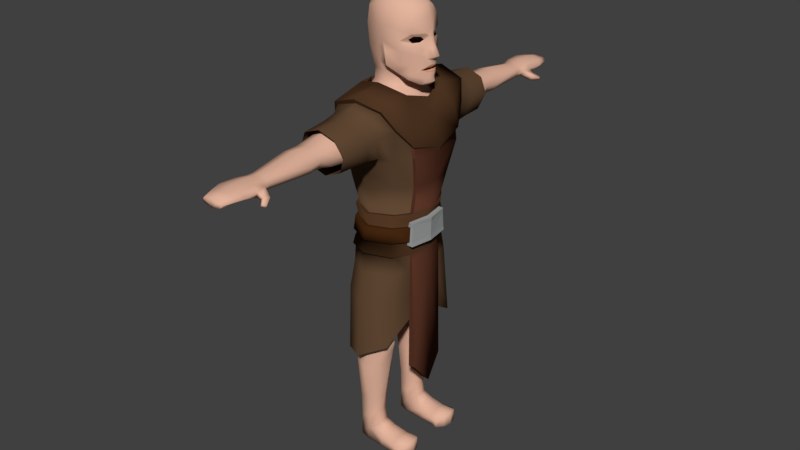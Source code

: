 # Source: human_gear_try_.blend  (saved by Blender 2.78.0; exported with 4.5.12 LTS)
import bpy
from mathutils import Matrix  # noqa: F401  (used for matrix-valued properties, if any)

bpy.ops.wm.read_factory_settings(use_empty=True)
scene = bpy.context.scene
scene.name = 'Scene'

# ---- collections
col_collection_1 = bpy.data.collections.new('Collection 1'); scene.collection.children.link(col_collection_1)

# ---- materials (node trees are filled in below, after node groups)
mat_material_001 = bpy.data.materials.new('Material.001')
mat_material_001.alpha_threshold = 0.0
mat_material_001.use_transparent_shadow = False
mat_material_001.diffuse_color = (0.1193, 0.06541, 0.03412, 1.0)
mat_material_001.roughness = 0.5
mat_material_002 = bpy.data.materials.new('Material.002')
mat_material_002.alpha_threshold = 0.0
mat_material_002.use_transparent_shadow = False
mat_material_002.diffuse_color = (0.08001, 0.03692, 0.01689, 1.0)
mat_material_002.roughness = 0.5
mat_material_003 = bpy.data.materials.new('Material.003')
mat_material_003.alpha_threshold = 0.0
mat_material_003.use_transparent_shadow = False
mat_material_003.diffuse_color = (0.1025, 0.03526, 0.02009, 1.0)
mat_material_003.roughness = 0.5
mat_material_004 = bpy.data.materials.new('Material.004')
mat_material_004.alpha_threshold = 0.0
mat_material_004.use_transparent_shadow = False
mat_material_004.diffuse_color = (0.3484, 0.3588, 0.3588, 1.0)
mat_material_004.roughness = 0.5
mat_material_005 = bpy.data.materials.new('Material.005')
mat_material_005.alpha_threshold = 0.0
mat_material_005.use_transparent_shadow = False
mat_material_005.diffuse_color = (0.05497, 0.01933, 0.005219, 1.0)
mat_material_005.roughness = 0.5
mat_material_006 = bpy.data.materials.new('Material.006')
mat_material_006.alpha_threshold = 0.0
mat_material_006.use_transparent_shadow = False
mat_material_006.diffuse_color = (0.7743, 0.4585, 0.3357, 1.0)
mat_material_006.roughness = 0.5
mat_material_007 = bpy.data.materials.new('Material.007')
mat_material_007.alpha_threshold = 0.0
mat_material_007.use_transparent_shadow = False
mat_material_007.diffuse_color = (0.04696, 0.0001774, 0.0, 1.0)
mat_material_007.roughness = 0.5
mat_material_008 = bpy.data.materials.new('Material.008')
mat_material_008.alpha_threshold = 0.0
mat_material_008.use_transparent_shadow = False
mat_material_008.diffuse_color = (0.6738, 0.3212, 0.1979, 1.0)
mat_material_008.roughness = 0.5
mat_material_009 = bpy.data.materials.new('Material.009')
mat_material_009.alpha_threshold = 0.0
mat_material_009.use_transparent_shadow = False
mat_material_009.diffuse_color = (0.5277, 0.3035, 0.2222, 1.0)
mat_material_009.roughness = 0.5

# ---- material node trees

# ---- world
world_world = bpy.data.worlds.new('World'); scene.world = world_world
world_world.color = (0.05088, 0.05088, 0.05088)
world_world.use_sun_shadow = False
world_world.sun_shadow_jitter_overblur = 0.0
world_world.cycles.sampling_method = 'MANUAL'

# ---- meshes
me_cube_002 = bpy.data.meshes.new('Cube.002')
me_cube_002.from_pydata([(-0.3763, -0.3948, 2.039), (-0.4039, -0.5605, 3.709), (0.2834, -0.3876, 2.039), (0.2695, -0.5631, 3.742), (-0.3381, -0.3409, 2.664), (-0.3752, -0.4109, 2.961), (0.2705, -0.3623, 2.946), (0.2292, -0.3277, 2.652), (-0.5244, -0.2419, 2.039), (0.2677, -0.2147, 3.797), (-0.3736, -0.2095, 3.809), (0.3502, -0.2308, 2.039), (-0.4418, -0.1595, 2.664), (-0.5647, -0.2163, 2.991), (0.386, -0.1867, 2.654), (0.4705, -0.2232, 2.954), (-0.07959, -0.5283, 2.039), (-0.0493, -0.6098, 3.798), (-0.07676, -0.2771, 3.873), (-0.08009, -0.4246, 2.644), (-0.07853, -0.466, 2.907), (0.2161, -0.8027, 3.641), (-0.4124, -0.46, 3.259), (0.3329, -0.4533, 3.261), (-0.6286, -0.2467, 3.301), (0.5335, -0.3061, 3.279), (-0.06233, -0.5378, 3.134), (-0.05001, -0.8547, 3.707), (-0.526, -0.4548, 3.554), (0.3943, -0.4588, 3.556), (-0.3246, -0.8059, 3.639), (-0.4296, -0.7516, 3.485), (0.3242, -0.7537, 3.503), (0.2504, -0.7251, 3.335), (-0.06133, -0.7484, 3.24), (-0.3645, -0.7175, 3.319), (0.2609, -0.3618, 2.225), (0.3474, -0.2063, 2.204), (-0.5249, -0.2211, 2.225), (-0.3914, -0.3643, 2.225), (-0.07911, -0.482, 2.245), (-0.408, -0.6095, 3.501), (0.3004, -0.6115, 3.521), (-0.3364, -0.6614, 3.667), (0.1991, -0.6598, 3.678), (-0.05084, -0.7188, 3.743), (0.2438, -0.5632, 3.308), (-0.05635, -0.5879, 3.213), (-0.346, -0.5749, 3.304), (-0.412, -1.039, 3.466), (-0.0787, -0.9993, 3.224), (0.1611, -1.065, 3.623), (-0.3134, -1.063, 3.615), (-0.3233, -1.01, 3.289), (0.1725, -1.013, 3.307), (-0.07147, -1.075, 3.685), (0.2667, -1.041, 3.479), (-0.6297, 0.0, 2.039), (-0.507, 0.0, 3.765), (0.3078, 0.0, 2.069), (0.3977, 0.0, 3.727), (0.5264, 0.0, 2.968), (0.441, 0.0, 2.648), (-0.6237, 0.0, 3.006), (-0.5003, 0.0, 2.665), (0.5889, 0.0, 3.285), (-0.6872, 0.0, 3.313), (0.339, 0.0, 2.248), (-0.6151, 0.0, 2.229), (-0.4136, -0.4365, 1.757), (0.2747, -0.4285, 1.757), (-0.5783, -0.2666, 1.757), (0.3494, -0.2542, 1.757), (-0.08386, -0.5849, 1.757), (-0.6953, 0.0, 1.73), (-0.3706, -0.4991, 1.089), (0.2694, -0.4914, 1.257), (-0.5285, -0.2177, 0.8932), (0.313, -0.1645, 1.467), (-0.0544, -0.6414, 1.146), (-0.6407, 0.0, 0.6318), (0.3068, -0.07202, 1.84), (0.5189, -0.3075, 3.378), (-0.6042, -0.2392, 3.413), (-0.5597, -0.4735, 3.585), (-0.4311, -0.5795, 3.741), (0.3134, -0.2262, 3.829), (0.3148, -0.5828, 3.77), (-0.05267, -0.6295, 3.841), (-0.4293, -0.2065, 3.831), (-0.5104, 0.0, 3.807), (0.3943, 0.0, 3.77), (-0.06714, -0.2903, 3.904), (0.5133, 0.0, 3.609), (0.6024, 0.0, 3.316), (-0.6564, 0.0, 3.596), (-0.6906, 0.0, 3.338), (0.4288, -0.4785, 3.589), (-0.5994, -0.25, 3.605), (0.4548, -0.3301, 3.615), (0.536, -0.3272, 3.396), (-0.6313, -0.258, 3.444), (-0.3564, -0.3829, 2.671), (0.2468, -0.3697, 2.66), (-0.4668, -0.2014, 2.671), (0.3874, -0.2286, 2.661), (0.2112, -0.3766, 2.374), (-0.2989, -0.3934, 2.403), (0.3335, -0.2355, 2.361), (-0.427, -0.2066, 2.417), (-0.07804, -0.4666, 2.652), (-0.04917, -0.4767, 2.392), (0.263, -0.4038, 2.232), (0.3494, -0.206, 2.208), (-0.5228, -0.2631, 2.232), (-0.3894, -0.4062, 2.233), (-0.07706, -0.524, 2.253), (0.4459, 0.0, 2.656), (-0.5289, 0.0, 2.672), (0.4728, 0.0, 2.511), (-0.486, 0.0, 2.43), (0.3851, 0.0, 2.199), (-0.613, 0.0, 2.236), (-0.3163, -0.3702, 2.539), (0.2156, -0.3563, 2.52), (0.4692, 0.0, 2.362), (-0.4884, 0.0, 2.552), (0.3411, -0.2255, 2.515), (-0.4305, -0.1995, 2.545), (-0.06277, -0.4477, 2.525), (0.357, -0.2265, 2.565), (0.4099, 0.0, 2.566), (0.3379, -0.239, 2.32), (0.3775, 0.0, 2.316), (0.238, -0.4032, 2.376), (-0.3527, -0.4226, 2.404), (0.3796, -0.2398, 2.363), (-0.5011, -0.2063, 2.417), (-0.06354, -0.519, 2.393), (-0.5693, 0.0, 2.43), (-0.3521, -0.3958, 2.537), (0.2272, -0.3797, 2.519), (-0.5394, 0.0, 2.55), (0.379, -0.2281, 2.514), (-0.4764, -0.198, 2.543), (-0.07929, -0.4854, 2.523), (0.3812, -0.2294, 2.563), (0.4388, 0.0, 2.563), (0.3846, -0.2438, 2.323), (0.4305, 0.0, 2.318), (0.4211, -0.2281, 2.514), (0.4216, -0.2398, 2.363), (0.4809, 0.0, 2.563), (0.4233, -0.2294, 2.563), (0.4267, -0.2438, 2.323), (0.4726, 0.0, 2.318), (0.4315, -0.2347, 2.954), (0.4998, -0.3137, 3.278), (0.4848, -0.3219, 3.395), (0.3466, -0.2024, 2.654), (0.3263, -0.1962, 0.9222), (0.4252, -0.1959, 0.9264), (0.461, 0.0, 0.6895), (0.38, -0.2054, 2.146), (0.4157, 0.0, 2.137), (0.3453, -0.2057, 2.142), (0.3297, 0.0, 0.6895)], [], [(18, 10, 89, 92), (44, 45, 27, 21), (1, 17, 88, 85), (19, 4, 102, 110), (12, 13, 63, 64), (38, 39, 115, 114), (19, 20, 5, 4), (12, 64, 118, 104), (14, 15, 156, 159), (62, 61, 15, 14), (164, 163, 161, 162), (4, 5, 13, 12), (7, 19, 110, 103), (66, 83, 101, 96), (60, 9, 86, 91), (36, 37, 113, 112), (39, 40, 116, 115), (62, 14, 105, 117), (68, 38, 114, 122), (14, 159, 7, 103, 105), (42, 46, 23, 29), (7, 6, 20, 19), (40, 36, 112, 116), (47, 46, 33, 34), (45, 43, 30, 27), (6, 23, 26, 20), (61, 65, 25, 15), (5, 22, 24, 13), (13, 24, 66, 63), (20, 26, 22, 5), (15, 25, 157, 156), (83, 28, 84, 101), (29, 158, 82, 100, 97), (42, 44, 21, 32), (65, 82, 25), (22, 28, 83, 24), (24, 83, 66), (43, 41, 31, 30), (25, 82, 158, 157), (41, 28, 22, 48), (48, 47, 34, 35), (2, 36, 40, 16), (8, 38, 68, 57), (16, 40, 39, 0), (11, 37, 36, 2), (59, 67, 37, 11), (0, 39, 38, 8), (22, 26, 47, 48), (31, 41, 48, 35), (1, 28, 41, 43), (29, 3, 44, 42), (17, 1, 43, 45), (26, 23, 46, 47), (32, 33, 46, 42), (3, 17, 45, 44), (31, 35, 53, 49), (34, 33, 54, 50), (21, 27, 55, 51), (33, 32, 56, 54), (30, 31, 49, 52), (35, 34, 50, 53), (27, 30, 52, 55), (32, 21, 51, 56), (0, 8, 71, 69), (8, 57, 74, 71), (16, 0, 69, 73), (11, 2, 70, 72), (2, 16, 73, 70), (72, 70, 76, 78), (70, 73, 79, 76), (73, 69, 75, 79), (71, 74, 80, 77), (69, 71, 77, 75), (59, 11, 72, 81), (72, 78, 81), (17, 3, 87, 88), (28, 1, 85, 84), (82, 65, 94, 100), (3, 29, 97, 87), (99, 86, 87, 97), (98, 89, 90, 95), (84, 85, 89, 98), (93, 91, 86, 99), (85, 88, 92, 89), (88, 87, 86, 92), (100, 94, 93, 99), (97, 100, 99), (101, 84, 98), (96, 101, 98, 95), (10, 58, 90, 89), (9, 18, 92, 86), (128, 104, 118, 126), (129, 110, 102, 123), (127, 130, 105, 103, 124), (132, 133, 149, 148), (123, 102, 104, 128), (115, 107, 109, 114), (121, 133, 132, 113), (113, 132, 108, 106, 112), (116, 111, 107, 115), (114, 109, 120, 122), (112, 106, 111, 116), (124, 103, 110, 129), (4, 12, 104, 102), (127, 124, 141, 143), (109, 107, 135, 137), (108, 132, 148, 136), (111, 106, 134, 138), (123, 128, 144, 140), (131, 130, 146, 147), (130, 131, 117, 105), (124, 129, 145, 141), (147, 146, 153, 152), (134, 141, 145, 138), (135, 140, 144, 137), (146, 143, 150, 153), (136, 143, 141, 134), (138, 145, 140, 135), (137, 144, 142, 139), (143, 136, 151, 150), (129, 123, 140, 145), (130, 127, 143, 146), (106, 108, 136, 134), (128, 126, 142, 144), (107, 111, 138, 135), (120, 109, 137, 139), (119, 152, 153, 150), (125, 119, 150, 151), (154, 155, 125, 151), (148, 149, 155, 154), (136, 148, 154, 151), (156, 157, 23, 6), (157, 158, 29, 23), (159, 156, 6, 7), (163, 165, 160, 161), (113, 37, 165, 163), (121, 113, 163, 164), (166, 162, 161, 160)])
me_cube_002.polygons.foreach_set('use_smooth', [0, 1, 0, 0, 1, 0, 1, 0, 0, 1, 1, 1, 0, 0, 0, 0, 0, 0, 0, 0, 1, 1, 0, 1, 1, 1, 1, 1, 1, 1, 0, 0, 0, 1, 1, 1, 1, 1, 0, 1, 1, 1, 1, 1, 1, 1, 1, 1, 1, 1, 1, 1, 1, 1, 1, 1, 1, 1, 1, 1, 1, 1, 1, 1, 1, 1, 1, 1, 1, 1, 1, 1, 1, 1, 1, 0, 0, 0, 0, 1, 1, 1, 1, 1, 1, 1, 1, 1, 1, 0, 0, 1, 1, 1, 0, 1, 1, 1, 1, 1, 1, 1, 1, 0, 0, 0, 0, 0, 0, 0, 1, 0, 0, 1, 1, 0, 1, 1, 1, 0, 0, 0, 0, 0, 0, 0, 0, 0, 0, 0, 0, 1, 1, 1, 0, 0, 1, 0])
me_cube_002.polygons.foreach_set('material_index', [1, 0, 1, 1, 0, 1, 0, 1, 2, 2, 2, 0, 1, 1, 1, 1, 1, 0, 1, 1, 0, 0, 1, 0, 0, 0, 2, 0, 0, 0, 2, 1, 1, 0, 2, 0, 0, 0, 2, 0, 0, 0, 0, 0, 0, 0, 0, 0, 0, 0, 0, 0, 0, 0, 0, 0, 0, 0, 0, 0, 0, 0, 0, 0, 0, 0, 0, 0, 0, 0, 0, 0, 0, 0, 0, 1, 1, 1, 1, 1, 1, 1, 1, 1, 1, 1, 1, 1, 1, 1, 1, 1, 1, 1, 3, 1, 1, 1, 1, 1, 1, 1, 1, 1, 4, 4, 3, 4, 4, 3, 1, 4, 3, 4, 4, 3, 4, 4, 4, 3, 4, 3, 4, 4, 4, 4, 3, 3, 3, 3, 3, 0, 0, 0, 2, 2, 2, 2])
me_cube_002.materials.append(mat_material_001)
me_cube_002.materials.append(mat_material_002)
me_cube_002.materials.append(mat_material_003)
me_cube_002.materials.append(mat_material_004)
me_cube_002.materials.append(mat_material_005)
me_cube_002.use_remesh_preserve_volume = False
me_cube_002.use_remesh_preserve_attributes = False
me_cube_002.use_mirror_vertex_groups = False
me_cube_002.update()
me_cube = bpy.data.meshes.new('Cube')
me_cube.from_pydata([(-0.33, -0.1722, 4.555), (0.2983, -0.1687, 4.554), (-0.4027, 0.0, 4.608), (0.3654, 0.0, 4.631), (-0.3242, -0.1793, 4.201), (-0.3422, -0.1883, 4.399), (0.333, -0.1918, 4.384), (0.4751, 0.0, 4.069), (0.4546, 0.0, 4.416), (-0.4675, 0.0, 4.382), (-0.4589, 0.0, 4.202), (0.1257, -0.2055, 4.594), (-0.01883, -0.2261, 4.61), (-0.1658, -0.2104, 4.612), (-0.2059, 0.0, 4.698), (-0.02854, 0.0, 4.725), (0.1768, 0.0, 4.698), (0.2055, -0.2406, 4.274), (-0.04877, -0.241, 4.285), (-0.1439, -0.2096, 4.235), (0.151, -0.2372, 4.428), (-0.04426, -0.249, 4.433), (-0.156, -0.219, 4.414), (-0.02027, -0.235, 4.199), (0.3859, -0.09408, 3.903), (0.3271, -0.1761, 4.502), (0.4136, 0.0, 4.518), (0.3375, -0.1001, 4.599), (-0.3739, -0.1042, 4.591), (-0.4089, -0.1032, 4.203), (-0.4165, -0.09221, 4.387), (0.4193, -0.06435, 4.375), (0.158, -0.1232, 4.668), (-0.02256, -0.1377, 4.689), (-0.1807, -0.1145, 4.679), (0.3861, -0.08224, 4.511), (0.4695, -0.02836, 4.063), (0.4611, 0.0, 4.362), (0.4348, -0.03167, 4.352), (0.4724, 0.0, 4.306), (0.4575, -0.02756, 4.303), (0.5013, 0.0, 4.246), (0.4824, -0.03225, 4.243), (0.555, 0.0, 4.172), (0.5212, -0.04747, 4.168), (0.4771, 0.0, 4.138), (0.472, -0.02737, 4.14), (0.3951, -0.06766, 4.319), (0.4203, -0.04793, 4.291), (0.436, -0.04722, 4.239), (0.4535, -0.06922, 4.149), (0.3726, -0.09027, 4.344), (0.3331, -0.1555, 4.354), (0.3691, -0.1015, 4.295), (0.3307, -0.1734, 4.299), (0.2842, -0.1864, 4.327), (0.3981, -0.09315, 4.272), (0.3306, -0.1946, 4.269), (0.2133, -0.2372, 4.319), (0.434, -0.06446, 4.056), (0.4469, -0.05683, 4.076), (0.4952, 0.0, 4.094), (0.4845, -0.02711, 4.098), (0.3897, -0.109, 4.042), (0.4357, -0.07044, 4.04), (0.4635, -0.02985, 4.047), (0.4699, 0.0, 4.049), (0.4722, -0.03092, 4.019), (0.4871, 0.0, 4.019), (0.4355, -0.06834, 4.023), (0.3886, -0.1041, 4.17), (0.393, -0.101, 4.097), (0.4063, -0.09386, 4.233), (0.3253, -0.1986, 4.203), (0.3081, -0.1781, 4.101), (0.444, -0.03945, 3.969), (0.4693, 0.0, 3.974), (0.4146, -0.0821, 3.965), (0.3068, -0.1753, 3.999), (0.2795, -0.179, 3.955), (0.2113, -0.2331, 4.211), (0.1828, -0.2225, 4.097), (0.146, -0.2088, 4.006), (0.004932, -0.2369, 4.06), (-0.02027, -0.2253, 4.199), (0.004932, -0.2136, 4.06), (0.4702, -0.03093, 3.928), (0.4955, 0.0, 3.934), (0.4236, -0.06789, 3.92), (0.4156, -0.04372, 3.894), (0.4358, 0.0, 3.896), (0.3413, -0.09408, 3.898), (0.2349, -0.1756, 3.95), (0.1014, -0.1954, 4.0), (-0.03435, -0.2188, 4.055), (0.371, -0.04372, 3.889), (0.3912, 0.0, 3.89), (0.2758, -0.09408, 3.922), (0.2077, -0.1481, 3.958), (0.1026, -0.1694, 4.001), (-0.03769, -0.1928, 4.055), (0.3055, -0.04372, 3.913), (0.3257, 0.0, 3.91), (-0.0615, -0.2184, 4.186), (-0.1424, -0.1928, 4.071), (-0.2948, -0.1676, 4.076), (-0.3963, 0.0, 4.063), (-0.353, -0.1032, 4.071), (-0.2747, -0.1425, 3.978), (-0.3755, 0.0, 3.979), (-0.08353, -0.1749, 3.978), (0.07176, -0.1402, 3.976), (0.175, 0.0, 3.939), (0.1754, 0.0, 3.971), (-0.2837, -0.1495, 3.873), (-0.383, 0.0, 3.857), (-0.08113, -0.1878, 3.877), (0.1071, -0.1374, 3.87), (0.1822, 0.0, 3.858), (0.2254, 0.0, 3.938), (0.2172, -0.06839, 3.947), (-0.3385, -0.3431, 2.023), (-0.3784, -0.4709, 3.69), (0.2363, -0.3431, 2.058), (0.2379, -0.463, 3.697), (-0.5596, 0.0, 2.069), (-0.4586, 0.0, 3.735), (0.3107, 0.0, 1.99), (0.3041, 0.0, 3.745), (-0.3022, -0.2978, 2.674), (-0.344, -0.3652, 2.975), (0.2418, -0.3347, 2.96), (0.1973, -0.2978, 2.659), (0.4465, 0.0, 2.982), (0.3607, 0.0, 2.661), (-0.5691, 0.0, 3.023), (-0.4447, 0.0, 2.677), (-0.4665, -0.2108, 2.005), (0.2345, -0.2027, 3.752), (-0.3797, -0.215, 3.736), (0.3152, -0.2165, 2.014), (-0.3919, -0.1346, 2.676), (-0.5162, -0.1906, 3.007), (0.312, -0.1604, 2.665), (0.3978, -0.1967, 2.969), (-0.2858, -0.4036, 0.1054), (-0.005169, -0.3783, 0.1906), (-0.3432, -0.3164, 0.07774), (0.01242, -0.3145, 0.2081), (0.1754, -0.3011, 2.41), (0.3155, 0.0, 2.402), (-0.4328, 0.0, 2.455), (-0.2681, -0.3011, 2.433), (0.2794, -0.1656, 2.4), (-0.38, -0.1345, 2.443), (-0.2535, -0.3968, 1.312), (-0.2522, -0.3932, 1.122), (0.1051, -0.3932, 1.122), (0.1108, -0.401, 1.304), (-0.3247, -0.2814, 1.308), (-0.3442, -0.2994, 1.114), (0.1563, -0.2944, 1.1), (0.1857, -0.3072, 1.298), (0.1971, -0.4085, 1.655), (0.3223, -0.2593, 1.647), (-0.2946, -0.4145, 1.647), (-0.3885, -0.2412, 1.628), (-0.3351, -0.4166, 0.9073), (-0.4461, -0.3029, 0.8897), (0.03315, -0.4166, 0.9024), (0.1071, -0.3055, 0.8797), (-0.07803, -0.4652, 2.058), (-0.04963, -0.5064, 3.743), (-0.07573, -0.2632, 3.818), (-0.07821, -0.3904, 2.65), (-0.07803, -0.4412, 2.919), (0.1775, -0.7562, 3.618), (-0.05232, -0.3958, 2.426), (-0.07803, -0.5094, 1.657), (-0.1281, -0.433, 0.1196), (-0.1281, -0.1942, 0.1163), (-0.07757, -0.1741, 1.098), (-0.07757, -0.4695, 1.122), (-0.1063, -0.1479, 0.8231), (-0.1063, -0.5144, 0.9234), (-0.08394, -0.4945, 1.316), (-0.07803, -0.07673, 1.562), (-0.06917, -0.05831, 1.839), (-0.06917, 0.0, 1.854), (-0.08394, -0.1381, 1.295), (-0.3737, -0.4223, 3.278), (0.2966, -0.4132, 3.279), (0.5073, 0.0, 3.287), (-0.6302, 0.0, 3.312), (-0.5773, -0.2221, 3.304), (0.4586, -0.28, 3.285), (-0.06253, -0.4889, 3.163), (-0.05131, -0.8074, 3.677), (-0.004449, -0.2511, 0.1926), (0.02274, -0.1994, 0.853), (0.2071, -0.1255, 1.597), (0.08326, -0.2011, 1.281), (0.05008, -0.2219, 1.098), (0.2242, 0.0, 1.919), (0.2242, -0.07439, 1.898), (-0.304, -0.1973, 0.8456), (-0.2349, -0.2282, 1.106), (-0.3893, -0.09152, 1.862), (-0.2831, -0.1307, 1.604), (-0.4391, 0.0, 1.877), (-0.253, -0.1921, 1.302), (-0.274, -0.2215, 0.1054), (-0.2271, -0.3971, 1.209), (0.1318, -0.3971, 1.209), (-0.3155, -0.2904, 1.205), (0.1949, -0.3008, 1.196), (-0.07757, -0.4669, 1.209), (-0.07757, -0.1712, 1.187), (0.09056, -0.2115, 1.186), (-0.2211, -0.2101, 1.197), (-0.4504, -0.4336, 3.534), (0.3451, -0.4335, 3.542), (0.4648, 0.0, 3.543), (-0.5769, 0.0, 3.52), (-0.524, -0.2123, 3.529), (0.416, -0.2915, 3.552), (-0.2874, -0.7591, 3.616), (-0.3702, -0.7084, 3.493), (0.2628, -0.7088, 3.509), (0.2066, -0.6804, 3.372), (-0.06348, -0.7051, 3.287), (-0.3226, -0.6757, 3.355), (0.05847, -1.863, 3.509), (-0.05916, -1.865, 3.534), (-0.1916, -1.863, 3.506), (-0.2206, -1.862, 3.461), (0.1161, -1.862, 3.474), (0.07352, -1.861, 3.405), (-0.05648, -1.863, 3.377), (-0.1965, -1.861, 3.414), (0.2239, -0.3197, 2.215), (0.3261, 0.0, 2.189), (-0.5592, 0.0, 2.217), (0.2936, -0.1883, 2.198), (-0.5189, -0.1942, 2.214), (-0.3952, -0.3197, 2.215), (-0.07803, -0.4259, 2.235), (-0.386, -0.5912, 3.502), (0.2797, -0.5916, 3.519), (-0.3257, -0.6467, 3.644), (0.1901, -0.6469, 3.651), (-0.05058, -0.7113, 3.712), (0.2346, -0.5318, 3.326), (-0.05708, -0.5578, 3.237), (-0.3347, -0.5487, 3.323), (-0.2477, -1.212, 3.394), (-0.2816, -1.214, 3.474), (0.08184, -1.216, 3.406), (-0.06375, -1.227, 3.334), (-0.05467, -1.241, 3.592), (0.08501, -1.223, 3.556), (0.1491, -1.214, 3.485), (-0.2408, -1.227, 3.551), (-0.2301, -1.331, 3.389), (0.09816, -1.334, 3.399), (-0.05506, -1.404, 3.6), (0.1717, -1.358, 3.482), (-0.2649, -1.352, 3.47), (-0.06265, -1.284, 3.329), (0.1095, -1.387, 3.56), (-0.223, -1.387, 3.559), (-0.3333, -0.9751, 3.48), (-0.08336, -1.044, 3.314), (0.1109, -1.078, 3.586), (-0.2656, -0.9997, 3.579), (-0.2732, -0.972, 3.364), (0.1172, -1.073, 3.379), (-0.07358, -1.056, 3.634), (0.1848, -1.09, 3.493), (-0.1488, -0.4349, -0.02045), (-0.2848, -0.4108, -0.02249), (-0.1488, -0.19, -0.02045), (-0.3456, -0.3116, -0.02249), (0.4392, -0.4631, -0.024), (0.4372, -0.4631, 0.05831), (0.4392, -0.1618, -0.024), (0.4372, -0.1618, 0.05831), (0.5186, -0.3951, -0.024), (0.5186, -0.2298, -0.024), (0.5186, -0.2298, 0.1032), (0.5186, -0.3951, 0.1032), (0.3618, -0.1702, -0.02412), (0.1065, -0.1811, -0.02412), (0.1123, -0.1933, 0.06066), (0.3186, -0.1713, 0.05223), (0.1065, -0.4456, -0.02412), (0.3618, -0.4617, -0.02412), (0.3186, -0.4529, 0.05223), (0.1123, -0.4316, 0.06066), (0.1203, -0.2298, 0.1271), (0.3271, -0.2298, 0.09779), (0.1203, -0.3951, 0.1271), (0.3271, -0.3951, 0.09779), (0.5488, -0.3125, -0.024), (0.5488, -0.3125, 0.1228), (0.3271, -0.3125, 0.1174), (0.1212, -0.3125, 0.1523), (-0.2763, -0.2186, -0.02045), (-0.2748, -0.4055, 0.2168), (-0.3453, -0.3145, 0.2018), (-0.03604, -0.3838, 0.3162), (-0.01049, -0.3142, 0.3251), (-0.1315, -0.1994, 0.238), (-0.1314, -0.4252, 0.2572), (-0.03955, -0.2432, 0.307), (-0.2601, -0.218, 0.2078), (-0.01717, -0.3836, 0.5073), (0.02815, -0.3114, 0.5199), (-0.01889, -0.24, 0.496), (-0.2965, -0.3958, 0.4558), (-0.3811, -0.3108, 0.4399), (-0.1237, -0.2, 0.4405), (-0.1236, -0.436, 0.4878), (-0.2762, -0.2251, 0.4285), (0.07793, -1.955, 3.515), (-0.05897, -1.957, 3.544), (-0.226, -1.955, 3.511), (-0.2597, -1.954, 3.461), (0.1281, -1.954, 3.469), (0.09571, -1.952, 3.404), (-0.05585, -1.954, 3.37), (-0.2317, -1.952, 3.414), (0.1088, -2.117, 3.513), (-0.05867, -2.119, 3.536), (-0.2442, -2.117, 3.51), (-0.2854, -2.117, 3.461), (0.1702, -2.117, 3.468), (0.1325, -2.111, 3.444), (-0.05485, -2.113, 3.411), (-0.2511, -2.111, 3.446), (0.08409, -2.212, 3.502), (-0.05891, -2.215, 3.52), (-0.2173, -2.212, 3.499), (-0.2525, -2.212, 3.462), (0.1365, -2.212, 3.467), (0.1043, -2.206, 3.443), (-0.05565, -2.208, 3.417), (-0.2232, -2.205, 3.444), (0.04852, -2.323, 3.485), (-0.05926, -2.325, 3.498), (-0.1786, -2.323, 3.483), (-0.2052, -2.323, 3.455), (0.088, -2.323, 3.458), (0.06376, -2.322, 3.432), (-0.05681, -2.323, 3.413), (-0.1831, -2.321, 3.433), (0.2415, -1.9, 3.419), (0.2092, -1.896, 3.37), (0.2037, -1.95, 3.432), (0.1628, -1.949, 3.395), (0.295, -1.977, 3.39), (0.2779, -1.976, 3.358), (0.2587, -2.006, 3.398), (0.241, -2.01, 3.38), (-0.1843, -1.786, 3.417), (0.06072, -1.786, 3.411), (-0.05865, -1.798, 3.534), (0.1021, -1.79, 3.474), (-0.2068, -1.79, 3.462), (-0.05758, -1.781, 3.381), (0.05079, -1.794, 3.51), (-0.1797, -1.794, 3.507), (0.212, -1.891, 3.432), (0.1773, -1.888, 3.378), (0.186, -1.951, 3.441), (0.147, -1.95, 3.397), (0.3703, 0.0, 4.047), (0.3623, -0.03528, 4.047), (0.3415, -0.07382, 4.048)], [(141, 143)], [(31, 35, 25, 6), (22, 13, 0, 5), (34, 28, 0, 13), (30, 28, 2, 9), (29, 30, 9, 10), (19, 22, 5, 4), (45, 46, 62, 61), (20, 25, 11), (25, 35, 27, 1), (17, 58, 18), (18, 21, 22, 19), (46, 44, 50), (58, 20, 21, 18), (27, 32, 11, 1), (32, 33, 12, 11), (33, 34, 13, 12), (20, 11, 12, 21), (21, 12, 13, 22), (11, 25, 1), (35, 26, 3, 27), (15, 14, 34, 33), (16, 15, 33, 32), (3, 16, 32, 27), (4, 5, 30, 29), (5, 0, 28, 30), (14, 2, 28, 34), (8, 26, 35, 31), (8, 31, 38, 37), (37, 38, 40, 39), (39, 40, 42, 41), (41, 42, 44, 43), (43, 44, 46, 45), (44, 42, 49, 50), (42, 40, 48, 49), (40, 38, 47, 48), (51, 47, 38, 31), (6, 52, 51, 31), (48, 47, 53, 56), (54, 57, 56, 53), (6, 25, 20, 58), (17, 57, 54, 58), (58, 54, 55), (52, 6, 58, 55), (50, 60, 62, 46), (62, 60, 59, 36), (61, 62, 36, 7), (59, 60, 63), (65, 67, 68, 66), (69, 67, 65, 64), (64, 63, 69), (60, 50, 70, 71), (71, 70, 73, 74), (49, 72, 70, 50), (49, 48, 56, 72), (67, 69, 77, 75), (68, 67, 75, 76), (78, 77, 69, 63), (60, 71, 63), (78, 63, 71, 74), (57, 72, 56), (17, 80, 73, 57), (78, 79, 24, 77), (74, 73, 80, 81), (70, 72, 57, 73), (74, 81, 82, 78), (78, 82, 79), (81, 80, 23, 83), (81, 83, 82), (18, 23, 80, 17), (83, 85, 84, 23), (23, 84, 18), (75, 77, 88, 86), (76, 75, 86, 87), (86, 88, 24, 89), (87, 86, 89, 90), (24, 88, 77), (82, 83, 94, 93), (79, 82, 93, 92), (24, 79, 92, 91), (90, 89, 95, 96), (89, 24, 91, 95), (92, 93, 99, 98), (96, 95, 101, 102), (91, 92, 98, 97), (95, 91, 97, 101), (93, 94, 100, 99), (23, 18, 103), (103, 94, 83, 23), (100, 94, 103), (18, 19, 103), (104, 100, 103, 19), (4, 29, 107, 105), (29, 10, 106, 107), (4, 105, 104, 19), (105, 107, 108), (100, 104, 110), (109, 107, 106), (108, 107, 109), (104, 105, 108), (104, 108, 110), (99, 100, 111), (111, 112, 113, 99), (108, 109, 115, 114), (112, 111, 117, 118), (110, 108, 114, 116), (111, 110, 116, 117), (111, 100, 110), (97, 98, 120), (102, 101, 119), (120, 101, 97), (119, 101, 120), (98, 99, 113, 119, 120), (225, 138, 124, 221), (250, 251, 197, 176), (313, 308, 145, 179), (224, 139, 126, 223), (154, 141, 136, 151), (141, 142, 135, 136), (177, 174, 129, 152), (174, 175, 130, 129), (153, 143, 132, 149), (143, 144, 131, 132), (134, 133, 144, 143), (150, 134, 143, 153), (129, 130, 142, 141), (152, 129, 141, 154), (220, 122, 139, 224), (125, 209, 207, 137), (222, 128, 138, 225), (180, 198, 148, 146, 179), (308, 309, 147, 145), (311, 310, 146, 148), (317, 318, 199, 170), (245, 152, 154, 244), (241, 150, 153, 243), (243, 153, 149, 240), (246, 177, 152, 245), (244, 154, 151, 242), (166, 208, 210, 159), (214, 219, 206, 160), (164, 163, 158, 162), (215, 213, 157, 161), (165, 166, 159, 155), (212, 214, 160, 156), (163, 178, 185, 158), (213, 216, 182, 157), (159, 210, 189, 201, 162, 158, 185, 155), (171, 121, 165, 178), (121, 137, 166, 165), (140, 123, 163, 164), (137, 207, 208, 166), (181, 202, 199, 183), (161, 157, 169, 170), (156, 160, 168, 167), (182, 156, 167, 184), (123, 171, 178, 163), (240, 149, 177, 246), (248, 252, 191, 221), (132, 131, 175, 174), (149, 132, 174, 177), (253, 252, 229, 230), (251, 249, 226, 197), (157, 182, 184, 169), (160, 206, 205, 168), (309, 315, 211, 147), (147, 211, 180, 179, 145), (310, 313, 179, 146), (216, 185, 155, 212), (185, 178, 165, 155), (189, 186, 200, 201), (186, 187, 204, 200), (187, 188, 203, 204), (217, 189, 201, 218), (131, 191, 196, 175), (133, 192, 195, 144), (130, 190, 194, 142), (142, 194, 193, 135), (175, 196, 190, 130), (144, 195, 191, 131), (122, 172, 173, 139), (172, 124, 138, 173), (199, 202, 161, 170), (218, 201, 162, 215), (201, 200, 164, 162), (314, 198, 180, 312), (204, 203, 127, 140), (200, 204, 140, 164), (323, 205, 183, 321), (207, 209, 188, 187), (210, 208, 186, 189), (219, 210, 189, 217), (205, 206, 181, 183), (208, 207, 187, 186), (206, 219, 217, 181), (202, 218, 215, 161), (181, 217, 218, 202), (182, 216, 212, 156), (158, 185, 216, 213), (155, 159, 214, 212), (162, 158, 213, 215), (159, 210, 219, 214), (248, 250, 176, 228), (192, 222, 225, 195), (190, 220, 224, 194), (194, 224, 223, 193), (249, 247, 227, 226), (195, 225, 221, 191), (247, 220, 190, 254), (254, 253, 230, 231), (368, 364, 239, 235), (369, 365, 237, 238), (370, 366, 233, 232), (365, 367, 236, 237), (371, 368, 235, 234), (364, 369, 238, 239), (366, 371, 234, 233), (367, 370, 232, 236), (123, 240, 246, 171), (137, 244, 242, 125), (171, 246, 245, 121), (140, 243, 240, 123), (127, 241, 243, 140), (121, 245, 244, 137), (190, 196, 253, 254), (227, 247, 254, 231), (122, 220, 247, 249), (221, 124, 250, 248), (172, 122, 249, 251), (196, 191, 252, 253), (228, 229, 252, 248), (124, 172, 251, 250), (278, 273, 260, 261), (277, 274, 262, 259), (275, 272, 258, 255), (274, 271, 256, 262), (276, 278, 261, 257), (273, 277, 259, 260), (272, 276, 257, 258), (271, 275, 255, 256), (261, 260, 269, 266), (259, 262, 270, 265), (255, 258, 268, 263), (262, 256, 267, 270), (257, 261, 266, 264), (260, 259, 265, 269), (258, 257, 264, 268), (256, 255, 263, 267), (227, 231, 275, 271), (230, 229, 276, 272), (176, 197, 277, 273), (229, 228, 278, 276), (226, 227, 271, 274), (231, 230, 272, 275), (197, 226, 274, 277), (228, 176, 273, 278), (291, 294, 286, 285), (287, 290, 284, 283), (295, 298, 179, 279), (301, 146, 179, 298), (293, 180, 198, 299), (306, 148, 146, 301), (285, 286, 289, 288), (303, 304, 290, 287), (280, 307, 281, 279), (304, 305, 302, 290), (305, 306, 301, 302), (286, 294, 300, 289), (294, 293, 299, 300), (290, 302, 297, 284), (302, 301, 298, 297), (282, 307, 280), (283, 284, 297, 296), (296, 297, 298, 295), (281, 180, 293, 292), (292, 293, 294, 291), (300, 299, 306, 305), (289, 300, 305, 304), (292, 295, 279, 281), (291, 296, 295, 292), (288, 289, 304, 303), (288, 303, 287, 283, 296, 291, 285), (299, 198, 148, 306), (280, 279, 179, 145), (282, 280, 145, 147), (307, 282, 147, 211), (180, 281, 307, 211), (211, 315, 312, 180), (318, 314, 312, 321), (316, 322, 313, 310), (320, 323, 315, 309), (148, 198, 314, 311), (317, 316, 310, 311), (319, 320, 309, 308), (322, 319, 308, 313), (184, 167, 319, 322), (167, 168, 320, 319), (170, 169, 316, 317), (168, 205, 323, 320), (169, 184, 322, 316), (199, 318, 321, 183), (315, 323, 321, 312), (311, 314, 318, 317), (235, 239, 331, 327), (234, 235, 327, 326), (232, 233, 325, 324), (238, 237, 329, 330), (239, 238, 330, 331), (373, 372, 356, 357), (233, 234, 326, 325), (236, 232, 324, 328), (324, 325, 333, 332), (330, 329, 337, 338), (331, 330, 338, 339), (329, 328, 336, 337), (325, 326, 334, 333), (328, 324, 332, 336), (327, 331, 339, 335), (326, 327, 335, 334), (335, 339, 347, 343), (334, 335, 343, 342), (332, 333, 341, 340), (338, 337, 345, 346), (339, 338, 346, 347), (337, 336, 344, 345), (333, 334, 342, 341), (336, 332, 340, 344), (341, 342, 350, 349), (344, 340, 348, 352), (343, 347, 355, 351), (342, 343, 351, 350), (340, 341, 349, 348), (346, 345, 353, 354), (347, 346, 354, 355), (345, 344, 352, 353), (352, 348, 353), (354, 353, 348, 349), (350, 355, 354, 349), (350, 351, 355), (356, 358, 362, 360), (372, 374, 358, 356), (375, 373, 357, 359), (374, 375, 359, 358), (361, 360, 362, 363), (358, 359, 363, 362), (359, 357, 361, 363), (357, 356, 360, 361), (266, 269, 370, 367), (265, 270, 371, 366), (263, 268, 369, 364), (270, 267, 368, 371), (264, 266, 367, 365), (269, 265, 366, 370), (268, 264, 365, 369), (267, 263, 364, 368), (328, 329, 375, 374), (329, 237, 373, 375), (236, 328, 374, 372), (237, 236, 372, 373), (114, 139, 173, 116), (115, 126, 139, 114), (116, 173, 138, 117), (117, 138, 128, 118), (59, 378, 377), (36, 59, 377, 376), (7, 36, 376), (65, 66, 376, 377), (64, 65, 377, 378), (64, 378, 63), (378, 59, 63)])
me_cube.polygons.foreach_set('use_smooth', [True] * 369)
me_cube.polygons.foreach_set('material_index', [0, 0, 0, 0, 0, 0, 0, 0, 0, 0, 0, 3, 0, 0, 0, 0, 0, 0, 0, 0, 0, 0, 0, 0, 0, 0, 0, 0, 0, 0, 0, 3, 0, 0, 0, 3, 3, 0, 0, 0, 0, 3, 3, 0, 2, 2, 2, 2, 2, 2, 0, 0, 0, 0, 0, 0, 0, 0, 0, 0, 0, 0, 0, 0, 0, 0, 0, 0, 0, 0, 0, 0, 0, 0, 0, 0, 0, 0, 0, 0, 0, 3, 3, 3, 3, 3, 0, 0, 3, 0, 0, 0, 0, 0, 0, 0, 0, 0, 0, 0, 3, 3, 0, 0, 0, 0, 0, 3, 3, 3, 3, 3, 0, 0, 0, 0, 0, 0, 0, 0, 0, 0, 0, 0, 0, 0, 0, 0, 0, 0, 0, 0, 0, 0, 0, 0, 0, 0, 0, 0, 0, 0, 0, 0, 0, 0, 0, 0, 0, 0, 0, 0, 0, 0, 0, 0, 0, 0, 0, 0, 0, 0, 0, 0, 0, 0, 0, 0, 0, 0, 0, 0, 0, 0, 0, 0, 0, 0, 0, 0, 0, 0, 0, 0, 0, 0, 0, 0, 0, 0, 0, 0, 0, 0, 0, 0, 0, 0, 0, 0, 0, 0, 0, 0, 0, 0, 0, 0, 0, 0, 0, 0, 0, 0, 0, 0, 0, 0, 0, 0, 0, 0, 0, 0, 0, 0, 0, 0, 0, 0, 0, 0, 0, 0, 0, 0, 0, 0, 0, 0, 0, 0, 0, 0, 0, 0, 0, 0, 0, 0, 0, 0, 0, 0, 0, 0, 0, 0, 0, 0, 0, 0, 0, 0, 0, 0, 0, 0, 0, 0, 0, 0, 0, 0, 0, 0, 0, 0, 0, 0, 0, 0, 0, 0, 0, 0, 0, 0, 0, 0, 0, 0, 0, 0, 0, 0, 0, 0, 0, 0, 0, 0, 0, 0, 0, 0, 0, 0, 0, 0, 0, 0, 0, 0, 0, 0, 0, 0, 0, 0, 0, 0, 0, 0, 0, 0, 0, 0, 0, 0, 0, 0, 0, 0, 0, 0, 0, 0, 0, 0, 0, 0, 0, 0, 0, 0, 0, 0, 0, 0, 0, 0, 0, 0, 0, 0, 0, 0, 0, 0, 0, 0, 1, 1, 1, 1, 1, 1, 1])
me_cube.materials.append(mat_material_006)
me_cube.materials.append(mat_material_007)
me_cube.materials.append(mat_material_008)
me_cube.materials.append(mat_material_009)
me_cube.use_remesh_preserve_volume = False
me_cube.use_remesh_preserve_attributes = False
me_cube.use_mirror_vertex_groups = False
me_cube.update()

# ---- objects
ob_cube_000 = bpy.data.objects.new('Cube.000', me_cube_002)
ob_cube_001 = bpy.data.objects.new('Cube.001', me_cube)

# ---- transforms, parenting, visibility, modifiers, constraints
ob_cube_000.location = (0.04674, 0.0, 0.0)
ob_cube_000.scale = (0.7763, 1.036, 1.036)
ob_cube_000.lineart.crease_threshold = 0.0
_m = ob_cube_000.modifiers.new('Mirror', 'MIRROR')
_m.use_axis = (False, True, False)
_m.use_clip = True
ob_cube_001.location = (0.04674, 0.0, 0.0)
ob_cube_001.scale = (0.7763, 1.036, 1.036)
ob_cube_001.lineart.crease_threshold = 0.0
_m = ob_cube_001.modifiers.new('Mirror', 'MIRROR')
_m.use_axis = (False, True, False)
_m.use_clip = True

# ---- collection membership
col_collection_1.objects.link(ob_cube_000)
col_collection_1.objects.link(ob_cube_001)

# ---- scene / render settings (as saved in the file)
scene.frame_start = 1; scene.frame_end = 250; scene.frame_set(1)
scene.render.engine = 'BLENDER_EEVEE_NEXT'
scene.render.resolution_percentage = 50
scene.render.dither_intensity = 0.0
scene.cycles.use_denoising = False
scene.cycles.samples = 128
scene.cycles.sampling_pattern = 'TABULATED_SOBOL'
scene.cycles.light_sampling_threshold = 0.0
scene.cycles.use_adaptive_sampling = False
scene.cycles.use_light_tree = False
scene.cycles.blur_glossy = 0.0
scene.cycles.sample_clamp_indirect = 0.0
scene.view_settings.view_transform = 'Standard'
bpy.context.view_layer.update()

# ---- added for rendering (the .blend has no active camera and no usable light): camera, sun
cam_auto = bpy.data.cameras.new('AutoCamera')
cam_auto.lens = 50.0
cam_auto.sensor_width = 36.0
cam_auto.clip_end = 1000.0
ob_auto_camera = bpy.data.objects.new('AutoCamera', cam_auto)
scene.collection.objects.link(ob_auto_camera)
ob_auto_camera.location = (6.4469, -7.72345, 7.58304)
ob_auto_camera.rotation_euler = (1.09748, -7.21219e-08, 0.694738)
scene.camera = ob_auto_camera
light_auto_sun = bpy.data.lights.new('AutoSun', 'SUN')
light_auto_sun.energy = 3.0
light_auto_sun.angle = 0.0523599
ob_auto_sun = bpy.data.objects.new('AutoSun', light_auto_sun)
scene.collection.objects.link(ob_auto_sun)
ob_auto_sun.rotation_euler = (0.872665, 0.174533, 0.523599)
bpy.context.view_layer.update()
